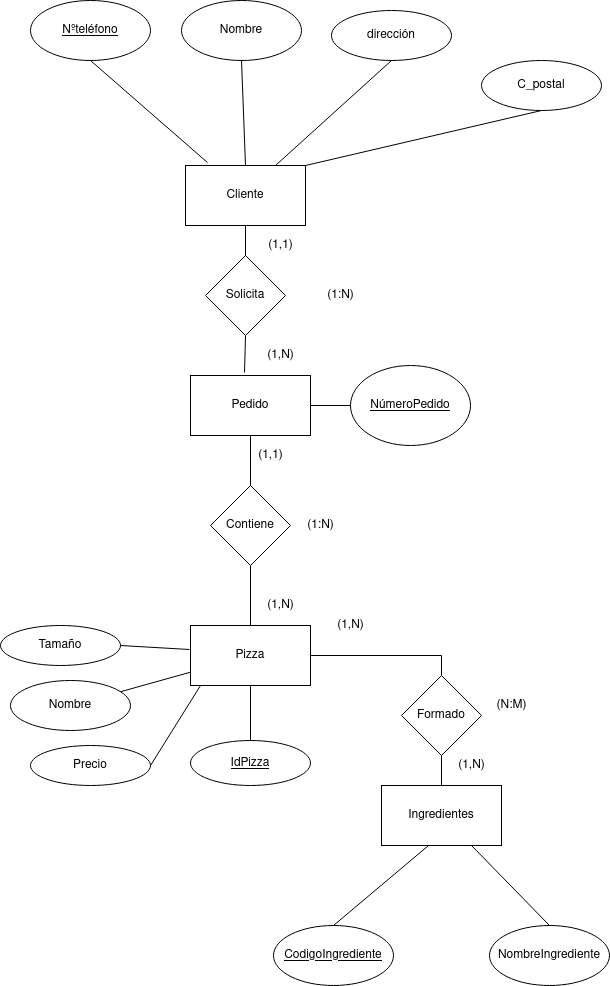

The diagram above was exported from draw.io. Its source (the exported page's mxGraphModel, read from the mxfile embedded in the PNG):
<mxGraphModel dx="515" dy="1962" grid="1" gridSize="10" guides="1" tooltips="1" connect="1" arrows="1" fold="1" page="1" pageScale="1" pageWidth="827" pageHeight="1169" math="0" shadow="0">
  <root>
    <mxCell id="0" />
    <mxCell id="1" parent="0" />
    <mxCell id="qYWEkxf3gVYYKFRq2-8J-1" value="Cliente" style="rounded=0;whiteSpace=wrap;html=1;" parent="1" vertex="1">
      <mxGeometry x="1045" y="-100" width="120" height="60" as="geometry" />
    </mxCell>
    <mxCell id="qYWEkxf3gVYYKFRq2-8J-4" value="Solicita" style="rhombus;whiteSpace=wrap;html=1;" parent="1" vertex="1">
      <mxGeometry x="1065" y="-10" width="80" height="80" as="geometry" />
    </mxCell>
    <mxCell id="qYWEkxf3gVYYKFRq2-8J-5" value="Pedido" style="rounded=0;whiteSpace=wrap;html=1;" parent="1" vertex="1">
      <mxGeometry x="1050" y="110" width="120" height="60" as="geometry" />
    </mxCell>
    <mxCell id="qYWEkxf3gVYYKFRq2-8J-6" value="&lt;u&gt;NúmeroPedido&lt;/u&gt;" style="ellipse;whiteSpace=wrap;html=1;" parent="1" vertex="1">
      <mxGeometry x="1210" y="100" width="120" height="80" as="geometry" />
    </mxCell>
    <mxCell id="qYWEkxf3gVYYKFRq2-8J-7" value="Contiene" style="rhombus;whiteSpace=wrap;html=1;" parent="1" vertex="1">
      <mxGeometry x="1070" y="220" width="80" height="80" as="geometry" />
    </mxCell>
    <mxCell id="qYWEkxf3gVYYKFRq2-8J-8" value="Pizza" style="rounded=0;whiteSpace=wrap;html=1;" parent="1" vertex="1">
      <mxGeometry x="1050" y="360" width="120" height="60" as="geometry" />
    </mxCell>
    <mxCell id="qYWEkxf3gVYYKFRq2-8J-9" value="&lt;u&gt;IdPizza&lt;/u&gt;" style="ellipse;whiteSpace=wrap;html=1;" parent="1" vertex="1">
      <mxGeometry x="1050" y="475" width="120" height="45" as="geometry" />
    </mxCell>
    <mxCell id="qYWEkxf3gVYYKFRq2-8J-11" value="Formado" style="rhombus;whiteSpace=wrap;html=1;" parent="1" vertex="1">
      <mxGeometry x="1261" y="410" width="80" height="80" as="geometry" />
    </mxCell>
    <mxCell id="qYWEkxf3gVYYKFRq2-8J-13" value="Ingredientes" style="rounded=0;whiteSpace=wrap;html=1;" parent="1" vertex="1">
      <mxGeometry x="1241" y="520" width="120" height="60" as="geometry" />
    </mxCell>
    <mxCell id="qYWEkxf3gVYYKFRq2-8J-16" value="&lt;u&gt;CodigoIngrediente&lt;/u&gt;" style="ellipse;whiteSpace=wrap;html=1;" parent="1" vertex="1">
      <mxGeometry x="1133" y="660" width="120" height="60" as="geometry" />
    </mxCell>
    <mxCell id="qYWEkxf3gVYYKFRq2-8J-17" value="NombreIngrediente" style="ellipse;whiteSpace=wrap;html=1;" parent="1" vertex="1">
      <mxGeometry x="1349" y="660" width="120" height="60" as="geometry" />
    </mxCell>
    <mxCell id="qYWEkxf3gVYYKFRq2-8J-24" value="" style="endArrow=none;html=1;rounded=0;entryX=0.5;entryY=1;entryDx=0;entryDy=0;exitX=0.5;exitY=0;exitDx=0;exitDy=0;" parent="1" source="qYWEkxf3gVYYKFRq2-8J-13" target="qYWEkxf3gVYYKFRq2-8J-11" edge="1">
      <mxGeometry width="50" height="50" relative="1" as="geometry">
        <mxPoint x="1281" y="590" as="sourcePoint" />
        <mxPoint x="1331" y="540" as="targetPoint" />
      </mxGeometry>
    </mxCell>
    <mxCell id="qYWEkxf3gVYYKFRq2-8J-25" value="" style="endArrow=none;html=1;rounded=0;entryX=0.5;entryY=1;entryDx=0;entryDy=0;exitX=0.5;exitY=0;exitDx=0;exitDy=0;" parent="1" source="qYWEkxf3gVYYKFRq2-8J-9" target="qYWEkxf3gVYYKFRq2-8J-8" edge="1">
      <mxGeometry width="50" height="50" relative="1" as="geometry">
        <mxPoint x="1110" y="490" as="sourcePoint" />
        <mxPoint x="1160" y="440" as="targetPoint" />
      </mxGeometry>
    </mxCell>
    <mxCell id="qYWEkxf3gVYYKFRq2-8J-26" value="" style="endArrow=none;html=1;rounded=0;entryX=1;entryY=0.5;entryDx=0;entryDy=0;exitX=0.5;exitY=0;exitDx=0;exitDy=0;" parent="1" source="qYWEkxf3gVYYKFRq2-8J-11" target="qYWEkxf3gVYYKFRq2-8J-8" edge="1">
      <mxGeometry width="50" height="50" relative="1" as="geometry">
        <mxPoint x="1290" y="470" as="sourcePoint" />
        <mxPoint x="1340" y="420" as="targetPoint" />
        <Array as="points">
          <mxPoint x="1301" y="390" />
        </Array>
      </mxGeometry>
    </mxCell>
    <mxCell id="qYWEkxf3gVYYKFRq2-8J-27" value="" style="endArrow=none;html=1;rounded=0;entryX=0.5;entryY=1;entryDx=0;entryDy=0;exitX=0.5;exitY=0;exitDx=0;exitDy=0;" parent="1" source="qYWEkxf3gVYYKFRq2-8J-8" target="qYWEkxf3gVYYKFRq2-8J-7" edge="1">
      <mxGeometry width="50" height="50" relative="1" as="geometry">
        <mxPoint x="1090" y="400" as="sourcePoint" />
        <mxPoint x="1140" y="350" as="targetPoint" />
      </mxGeometry>
    </mxCell>
    <mxCell id="qYWEkxf3gVYYKFRq2-8J-28" value="" style="endArrow=none;html=1;rounded=0;entryX=0.5;entryY=1;entryDx=0;entryDy=0;exitX=0.5;exitY=0;exitDx=0;exitDy=0;" parent="1" source="qYWEkxf3gVYYKFRq2-8J-7" target="qYWEkxf3gVYYKFRq2-8J-5" edge="1">
      <mxGeometry width="50" height="50" relative="1" as="geometry">
        <mxPoint x="1090" y="270" as="sourcePoint" />
        <mxPoint x="1140" y="220" as="targetPoint" />
      </mxGeometry>
    </mxCell>
    <mxCell id="qYWEkxf3gVYYKFRq2-8J-29" value="" style="endArrow=none;html=1;rounded=0;entryX=0;entryY=0.5;entryDx=0;entryDy=0;exitX=1;exitY=0.5;exitDx=0;exitDy=0;" parent="1" source="qYWEkxf3gVYYKFRq2-8J-5" target="qYWEkxf3gVYYKFRq2-8J-6" edge="1">
      <mxGeometry width="50" height="50" relative="1" as="geometry">
        <mxPoint x="1200" y="230" as="sourcePoint" />
        <mxPoint x="1250" y="180" as="targetPoint" />
      </mxGeometry>
    </mxCell>
    <mxCell id="qYWEkxf3gVYYKFRq2-8J-30" value="" style="endArrow=none;html=1;rounded=0;entryX=0.45;entryY=-0.05;entryDx=0;entryDy=0;exitX=0.5;exitY=1;exitDx=0;exitDy=0;entryPerimeter=0;" parent="1" source="qYWEkxf3gVYYKFRq2-8J-4" target="qYWEkxf3gVYYKFRq2-8J-5" edge="1">
      <mxGeometry width="50" height="50" relative="1" as="geometry">
        <mxPoint x="900" y="230" as="sourcePoint" />
        <mxPoint x="950" y="180" as="targetPoint" />
      </mxGeometry>
    </mxCell>
    <mxCell id="qYWEkxf3gVYYKFRq2-8J-31" value="" style="endArrow=none;html=1;rounded=0;entryX=0.5;entryY=0;entryDx=0;entryDy=0;exitX=0.5;exitY=1;exitDx=0;exitDy=0;" parent="1" source="qYWEkxf3gVYYKFRq2-8J-1" target="qYWEkxf3gVYYKFRq2-8J-4" edge="1">
      <mxGeometry width="50" height="50" relative="1" as="geometry">
        <mxPoint x="500" y="230" as="sourcePoint" />
        <mxPoint x="550" y="180" as="targetPoint" />
      </mxGeometry>
    </mxCell>
    <mxCell id="qYWEkxf3gVYYKFRq2-8J-32" value="(1:N)" style="text;html=1;align=center;verticalAlign=middle;resizable=0;points=[];autosize=1;strokeColor=none;fillColor=none;" parent="1" vertex="1">
      <mxGeometry x="1180" y="20" width="40" height="20" as="geometry" />
    </mxCell>
    <mxCell id="qYWEkxf3gVYYKFRq2-8J-33" value="(1,1)" style="text;html=1;align=center;verticalAlign=middle;resizable=0;points=[];autosize=1;strokeColor=none;fillColor=none;" parent="1" vertex="1">
      <mxGeometry x="1120" y="-30" width="40" height="20" as="geometry" />
    </mxCell>
    <mxCell id="qYWEkxf3gVYYKFRq2-8J-34" value="(1,N)" style="text;html=1;align=center;verticalAlign=middle;resizable=0;points=[];autosize=1;strokeColor=none;fillColor=none;" parent="1" vertex="1">
      <mxGeometry x="1120" y="80" width="40" height="20" as="geometry" />
    </mxCell>
    <mxCell id="qYWEkxf3gVYYKFRq2-8J-35" value="(1:N)" style="text;html=1;align=center;verticalAlign=middle;resizable=0;points=[];autosize=1;strokeColor=none;fillColor=none;" parent="1" vertex="1">
      <mxGeometry x="1160" y="250" width="40" height="20" as="geometry" />
    </mxCell>
    <mxCell id="qYWEkxf3gVYYKFRq2-8J-36" value="(1,1)" style="text;html=1;align=center;verticalAlign=middle;resizable=0;points=[];autosize=1;strokeColor=none;fillColor=none;" parent="1" vertex="1">
      <mxGeometry x="1110" y="180" width="40" height="20" as="geometry" />
    </mxCell>
    <mxCell id="qYWEkxf3gVYYKFRq2-8J-37" value="(1,N)" style="text;html=1;align=center;verticalAlign=middle;resizable=0;points=[];autosize=1;strokeColor=none;fillColor=none;" parent="1" vertex="1">
      <mxGeometry x="1120" y="330" width="40" height="20" as="geometry" />
    </mxCell>
    <mxCell id="qYWEkxf3gVYYKFRq2-8J-38" value="(1,N)" style="text;html=1;align=center;verticalAlign=middle;resizable=0;points=[];autosize=1;strokeColor=none;fillColor=none;" parent="1" vertex="1">
      <mxGeometry x="1190" y="350" width="40" height="20" as="geometry" />
    </mxCell>
    <mxCell id="qYWEkxf3gVYYKFRq2-8J-39" value="(1,N)" style="text;html=1;align=center;verticalAlign=middle;resizable=0;points=[];autosize=1;strokeColor=none;fillColor=none;" parent="1" vertex="1">
      <mxGeometry x="1311" y="490" width="40" height="20" as="geometry" />
    </mxCell>
    <mxCell id="qYWEkxf3gVYYKFRq2-8J-40" value="(N:M)" style="text;html=1;align=center;verticalAlign=middle;resizable=0;points=[];autosize=1;strokeColor=none;fillColor=none;" parent="1" vertex="1">
      <mxGeometry x="1346" y="430" width="50" height="20" as="geometry" />
    </mxCell>
    <mxCell id="qYWEkxf3gVYYKFRq2-8J-44" value="dirección" style="ellipse;whiteSpace=wrap;html=1;" parent="1" vertex="1">
      <mxGeometry x="1191" y="-255" width="120" height="50" as="geometry" />
    </mxCell>
    <mxCell id="qYWEkxf3gVYYKFRq2-8J-45" value="Nombre" style="ellipse;whiteSpace=wrap;html=1;" parent="1" vertex="1">
      <mxGeometry x="1041" y="-265" width="120" height="60" as="geometry" />
    </mxCell>
    <mxCell id="qYWEkxf3gVYYKFRq2-8J-47" value="&lt;u&gt;Nºteléfono&lt;/u&gt;" style="ellipse;whiteSpace=wrap;html=1;" parent="1" vertex="1">
      <mxGeometry x="890" y="-265" width="120" height="60" as="geometry" />
    </mxCell>
    <mxCell id="gEzUnmuNChWczjPAvjO_-1" value="" style="endArrow=none;html=1;rounded=0;exitX=0.5;exitY=0;exitDx=0;exitDy=0;entryX=0.5;entryY=1;entryDx=0;entryDy=0;" parent="1" source="qYWEkxf3gVYYKFRq2-8J-1" target="qYWEkxf3gVYYKFRq2-8J-45" edge="1">
      <mxGeometry width="50" height="50" relative="1" as="geometry">
        <mxPoint x="1080" y="-120" as="sourcePoint" />
        <mxPoint x="1105" y="-140" as="targetPoint" />
      </mxGeometry>
    </mxCell>
    <mxCell id="gEzUnmuNChWczjPAvjO_-12" value="" style="endArrow=none;html=1;rounded=0;entryX=0.75;entryY=1;entryDx=0;entryDy=0;exitX=0.5;exitY=0;exitDx=0;exitDy=0;" parent="1" source="qYWEkxf3gVYYKFRq2-8J-17" target="qYWEkxf3gVYYKFRq2-8J-13" edge="1">
      <mxGeometry width="50" height="50" relative="1" as="geometry">
        <mxPoint x="1330" y="680" as="sourcePoint" />
        <mxPoint x="1380" y="630" as="targetPoint" />
      </mxGeometry>
    </mxCell>
    <mxCell id="gEzUnmuNChWczjPAvjO_-13" value="" style="endArrow=none;html=1;rounded=0;entryX=0.392;entryY=1;entryDx=0;entryDy=0;entryPerimeter=0;exitX=0.5;exitY=0;exitDx=0;exitDy=0;" parent="1" source="qYWEkxf3gVYYKFRq2-8J-16" target="qYWEkxf3gVYYKFRq2-8J-13" edge="1">
      <mxGeometry width="50" height="50" relative="1" as="geometry">
        <mxPoint x="1220" y="690" as="sourcePoint" />
        <mxPoint x="1270" y="640" as="targetPoint" />
      </mxGeometry>
    </mxCell>
    <mxCell id="gEzUnmuNChWczjPAvjO_-16" value="" style="endArrow=none;html=1;rounded=0;exitX=0.5;exitY=1;exitDx=0;exitDy=0;entryX=0.183;entryY=-0.05;entryDx=0;entryDy=0;entryPerimeter=0;" parent="1" source="qYWEkxf3gVYYKFRq2-8J-47" target="qYWEkxf3gVYYKFRq2-8J-1" edge="1">
      <mxGeometry width="50" height="50" relative="1" as="geometry">
        <mxPoint x="950" y="-110" as="sourcePoint" />
        <mxPoint x="1060" y="-110" as="targetPoint" />
      </mxGeometry>
    </mxCell>
    <mxCell id="gEzUnmuNChWczjPAvjO_-17" value="" style="endArrow=none;html=1;rounded=0;entryX=0.5;entryY=1;entryDx=0;entryDy=0;exitX=0.75;exitY=0;exitDx=0;exitDy=0;" parent="1" source="qYWEkxf3gVYYKFRq2-8J-1" target="qYWEkxf3gVYYKFRq2-8J-44" edge="1">
      <mxGeometry width="50" height="50" relative="1" as="geometry">
        <mxPoint x="1200" y="-100" as="sourcePoint" />
        <mxPoint x="1250" y="-150" as="targetPoint" />
      </mxGeometry>
    </mxCell>
    <mxCell id="gEzUnmuNChWczjPAvjO_-18" value="Nombre" style="ellipse;whiteSpace=wrap;html=1;" parent="1" vertex="1">
      <mxGeometry x="870" y="415" width="120" height="50" as="geometry" />
    </mxCell>
    <mxCell id="gEzUnmuNChWczjPAvjO_-19" value="" style="endArrow=none;html=1;fontFamily=Helvetica;fontSize=11;fontColor=default;align=center;strokeColor=default;" parent="1" source="gEzUnmuNChWczjPAvjO_-18" target="qYWEkxf3gVYYKFRq2-8J-8" edge="1">
      <mxGeometry width="50" height="50" relative="1" as="geometry">
        <mxPoint x="1000" y="470" as="sourcePoint" />
        <mxPoint x="1050" y="420" as="targetPoint" />
      </mxGeometry>
    </mxCell>
    <mxCell id="gEzUnmuNChWczjPAvjO_-20" value="Tamaño" style="ellipse;whiteSpace=wrap;html=1;" parent="1" vertex="1">
      <mxGeometry x="860" y="360" width="120" height="40" as="geometry" />
    </mxCell>
    <mxCell id="gEzUnmuNChWczjPAvjO_-21" value="" style="endArrow=none;html=1;rounded=0;entryX=-0.008;entryY=0.4;entryDx=0;entryDy=0;entryPerimeter=0;exitX=1;exitY=0.5;exitDx=0;exitDy=0;" parent="1" source="gEzUnmuNChWczjPAvjO_-20" target="qYWEkxf3gVYYKFRq2-8J-8" edge="1">
      <mxGeometry width="50" height="50" relative="1" as="geometry">
        <mxPoint x="970" y="420" as="sourcePoint" />
        <mxPoint x="1020" y="370" as="targetPoint" />
      </mxGeometry>
    </mxCell>
    <mxCell id="gEzUnmuNChWczjPAvjO_-22" value="Precio" style="ellipse;whiteSpace=wrap;html=1;" parent="1" vertex="1">
      <mxGeometry x="890" y="480" width="120" height="40" as="geometry" />
    </mxCell>
    <mxCell id="gEzUnmuNChWczjPAvjO_-23" value="" style="endArrow=none;html=1;rounded=0;exitX=1;exitY=0.5;exitDx=0;exitDy=0;" parent="1" source="gEzUnmuNChWczjPAvjO_-22" edge="1">
      <mxGeometry width="50" height="50" relative="1" as="geometry">
        <mxPoint x="970" y="620" as="sourcePoint" />
        <mxPoint x="1060" y="420" as="targetPoint" />
      </mxGeometry>
    </mxCell>
    <mxCell id="gEzUnmuNChWczjPAvjO_-24" value="C_postal" style="ellipse;whiteSpace=wrap;html=1;" parent="1" vertex="1">
      <mxGeometry x="1341" y="-205" width="120" height="50" as="geometry" />
    </mxCell>
    <mxCell id="gEzUnmuNChWczjPAvjO_-25" value="" style="endArrow=none;html=1;rounded=0;exitX=1;exitY=0;exitDx=0;exitDy=0;entryX=0.5;entryY=1;entryDx=0;entryDy=0;" parent="1" source="qYWEkxf3gVYYKFRq2-8J-1" target="gEzUnmuNChWczjPAvjO_-24" edge="1">
      <mxGeometry width="50" height="50" relative="1" as="geometry">
        <mxPoint x="1270" y="-80" as="sourcePoint" />
        <mxPoint x="1320" y="-130" as="targetPoint" />
      </mxGeometry>
    </mxCell>
  </root>
</mxGraphModel>